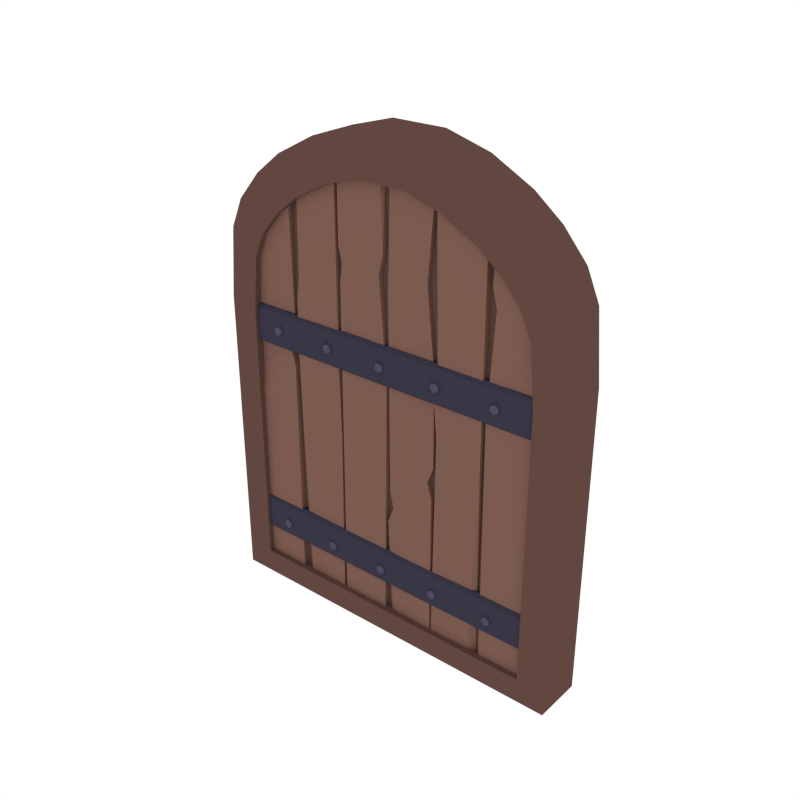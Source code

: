 # Source: Arch_Door_bottompivot.blend  (saved by Blender 2.79.0; exported with 4.5.12 LTS)
import bpy
from mathutils import Matrix  # noqa: F401  (used for matrix-valued properties, if any)

bpy.ops.wm.read_factory_settings(use_empty=True)
scene = bpy.context.scene
scene.name = 'Scene'

# ---- collections
col_collection_1 = bpy.data.collections.new('Collection 1'); scene.collection.children.link(col_collection_1)

# ---- materials (node trees are filled in below, after node groups)
mat_wood = bpy.data.materials.new('Wood')
mat_wood.alpha_threshold = 0.0
mat_wood.diffuse_color = (0.2019, 0.104, 0.07929, 1.0)
mat_wood.roughness = 0.5
mat_darkwood = bpy.data.materials.new('DarkWood')
mat_darkwood.alpha_threshold = 0.0
mat_darkwood.diffuse_color = (0.1193, 0.06328, 0.05077, 1.0)
mat_darkwood.roughness = 0.5
mat_metal = bpy.data.materials.new('Metal')
mat_metal.alpha_threshold = 0.0
mat_metal.diffuse_color = (0.07699, 0.06833, 0.1149, 1.0)
mat_metal.roughness = 0.5
mat_darkmetal = bpy.data.materials.new('DarkMetal')
mat_darkmetal.alpha_threshold = 0.0
mat_darkmetal.diffuse_color = (0.04147, 0.03704, 0.06072, 1.0)
mat_darkmetal.roughness = 0.5

# ---- material node trees

# ---- world
world_world = bpy.data.worlds.new('World'); scene.world = world_world
world_world.color = (1.0, 1.0, 1.0)
world_world.use_sun_shadow = False
world_world.sun_shadow_jitter_overblur = 0.0
world_world.cycles.sampling_method = 'NONE'
world_world.cycles.sample_map_resolution = 256

# ---- meshes
me_cube_044 = bpy.data.meshes.new('Cube.044')
me_cube_044.from_pydata([(-1.211, -0.1648, -0.0008544), (-1.211, -0.1648, 1.999), (1.211, -0.1648, -0.0008544), (1.211, -0.1648, 1.999), (-1.086, -0.1648, 2.64), (-1.17, -0.1648, 2.448), (1.17, -0.1648, 2.448), (1.086, -0.1648, 2.64), (-0.748, -0.1648, 2.965), (-0.9302, -0.1648, 2.821), (0.9302, -0.1648, 2.821), (0.748, -0.1648, 2.965), (-0.1825, -0.1648, 3.189), (-0.4773, -0.1648, 3.107), (0.4773, -0.1648, 3.107), (0.1825, -0.1648, 3.189), (-1.022, -0.1648, 0.1598), (-1.022, -0.1648, 1.914), (1.022, -0.1648, 1.914), (1.022, -0.1648, 0.1598), (-0.9871, -0.1648, 2.293), (-0.9164, -0.1648, 2.455), (0.9164, -0.1648, 2.455), (0.9871, -0.1648, 2.293), (-0.7851, -0.1648, 2.608), (-0.6313, -0.1648, 2.729), (0.6313, -0.1648, 2.729), (0.7851, -0.1648, 2.608), (-0.4029, -0.1648, 2.849), (-0.1541, -0.1648, 2.922), (0.1541, -0.1648, 2.922), (0.4029, -0.1648, 2.849), (-1.022, -0.09486, 0.1598), (-1.022, -0.09486, 1.914), (1.022, -0.09486, 1.914), (1.022, -0.09486, 0.1598), (-0.9871, -0.09486, 2.293), (-0.9164, -0.09486, 2.455), (0.9164, -0.09486, 2.455), (0.9871, -0.09486, 2.293), (-0.7851, -0.09486, 2.608), (-0.6313, -0.09486, 2.729), (0.6313, -0.09486, 2.729), (0.7851, -0.09486, 2.608), (-0.4029, -0.09486, 2.849), (-0.1541, -0.09486, 2.922), (0.1541, -0.09486, 2.922), (0.4029, -0.09486, 2.849), (-1.211, 0.1587, -0.0008544), (-1.211, 0.1587, 1.999), (1.211, 0.1587, -0.0008544), (1.211, 0.1587, 1.999), (-1.086, 0.1587, 2.64), (-1.17, 0.1587, 2.448), (1.17, 0.1587, 2.448), (1.086, 0.1587, 2.64), (-0.748, 0.1587, 2.965), (-0.9302, 0.1587, 2.821), (0.9302, 0.1587, 2.821), (0.748, 0.1587, 2.965), (-0.1825, 0.1587, 3.189), (-0.4773, 0.1587, 3.107), (0.4773, 0.1587, 3.107), (0.1825, 0.1587, 3.189), (-1.022, 0.1587, 0.1598), (-1.022, 0.1587, 1.914), (1.022, 0.1587, 1.914), (1.022, 0.1587, 0.1598), (-0.9871, 0.1587, 2.293), (-0.9164, 0.1587, 2.455), (0.9164, 0.1587, 2.455), (0.9871, 0.1587, 2.293), (-0.7851, 0.1587, 2.608), (-0.6313, 0.1587, 2.729), (0.6313, 0.1587, 2.729), (0.7851, 0.1587, 2.608), (-0.4029, 0.1587, 2.849), (-0.1541, 0.1587, 2.922), (0.1541, 0.1587, 2.922), (0.4029, 0.1587, 2.849), (-1.211, -0.003071, -0.0008544), (-1.211, -0.003071, 1.999), (1.211, -0.003071, -0.0008544), (1.211, -0.003071, 1.999), (-1.086, -0.003071, 2.64), (-1.17, -0.003071, 2.448), (1.086, -0.003071, 2.64), (1.17, -0.003071, 2.448), (-0.748, -0.003071, 2.965), (-0.9302, -0.003071, 2.821), (0.748, -0.003071, 2.965), (0.9302, -0.003071, 2.821), (-0.1825, -0.003071, 3.189), (-0.4773, -0.003071, 3.107), (0.1825, -0.003071, 3.189), (0.4773, -0.003071, 3.107), (-1.022, 0.08871, 0.1598), (-1.022, 0.08871, 1.914), (1.022, 0.08871, 1.914), (1.022, 0.08871, 0.1598), (-0.9871, 0.08871, 2.293), (-0.9164, 0.08871, 2.455), (0.9164, 0.08871, 2.455), (0.9871, 0.08871, 2.293), (-0.7851, 0.08871, 2.608), (-0.6313, 0.08871, 2.729), (0.6313, 0.08871, 2.729), (0.7851, 0.08871, 2.608), (-0.4029, 0.08871, 2.849), (-0.1541, 0.08871, 2.922), (0.1541, 0.08871, 2.922), (0.4029, 0.08871, 2.849), (-0.8371, -0.1588, 1.821), (-0.8371, 0.1648, 1.821), (-0.8109, -0.1588, 1.836), (-0.8109, 0.1648, 1.836), (-0.8109, -0.1588, 1.866), (-0.8109, 0.1648, 1.866), (-0.8371, -0.1588, 1.881), (-0.8371, 0.1648, 1.881), (-0.8633, -0.1588, 1.866), (-0.8633, 0.1648, 1.866), (-0.8633, -0.1588, 1.836), (-0.8633, 0.1648, 1.836), (-0.4335, -0.1588, 1.821), (-0.4335, 0.1648, 1.821), (-0.4073, -0.1588, 1.836), (-0.4073, 0.1648, 1.836), (-0.4073, -0.1588, 1.866), (-0.4073, 0.1648, 1.866), (-0.4335, -0.1588, 1.881), (-0.4335, 0.1648, 1.881), (-0.4597, -0.1588, 1.866), (-0.4597, 0.1648, 1.866), (-0.4597, -0.1588, 1.836), (-0.4597, 0.1648, 1.836), (-0.02985, -0.1588, 1.821), (-0.02985, 0.1648, 1.821), (-0.003636, -0.1588, 1.836), (-0.003636, 0.1648, 1.836), (-0.003636, -0.1588, 1.866), (-0.003636, 0.1648, 1.866), (-0.02985, -0.1588, 1.881), (-0.02985, 0.1648, 1.881), (-0.05606, -0.1588, 1.866), (-0.05606, 0.1648, 1.866), (-0.05606, -0.1588, 1.836), (-0.05606, 0.1648, 1.836), (0.3738, -0.1588, 1.821), (0.3738, 0.1648, 1.821), (0.4, -0.1588, 1.836), (0.4, 0.1648, 1.836), (0.4, -0.1588, 1.866), (0.4, 0.1648, 1.866), (0.3738, -0.1588, 1.881), (0.3738, 0.1648, 1.881), (0.3476, -0.1588, 1.866), (0.3476, 0.1648, 1.866), (0.3476, -0.1588, 1.836), (0.3476, 0.1648, 1.836), (0.7774, -0.1588, 1.821), (0.7774, 0.1648, 1.821), (0.8037, -0.1588, 1.836), (0.8037, 0.1648, 1.836), (0.8037, -0.1588, 1.866), (0.8037, 0.1648, 1.866), (0.7774, -0.1588, 1.881), (0.7774, 0.1648, 1.881), (0.7512, -0.1588, 1.866), (0.7512, 0.1648, 1.866), (0.7512, -0.1588, 1.836), (0.7512, 0.1648, 1.836), (-0.8371, -0.1588, 0.424), (-0.8371, 0.1648, 0.424), (-0.8109, -0.1588, 0.4391), (-0.8109, 0.1648, 0.4391), (-0.8109, -0.1588, 0.4694), (-0.8109, 0.1648, 0.4694), (-0.8371, -0.1588, 0.4845), (-0.8371, 0.1648, 0.4845), (-0.8633, -0.1588, 0.4694), (-0.8633, 0.1648, 0.4694), (-0.8633, -0.1588, 0.4391), (-0.8633, 0.1648, 0.4391), (-0.4335, -0.1588, 0.424), (-0.4335, 0.1648, 0.424), (-0.4073, -0.1588, 0.4391), (-0.4073, 0.1648, 0.4391), (-0.4073, -0.1588, 0.4694), (-0.4073, 0.1648, 0.4694), (-0.4335, -0.1588, 0.4845), (-0.4335, 0.1648, 0.4845), (-0.4597, -0.1588, 0.4694), (-0.4597, 0.1648, 0.4694), (-0.4597, -0.1588, 0.4391), (-0.4597, 0.1648, 0.4391), (-0.02985, -0.1588, 0.424), (-0.02985, 0.1648, 0.424), (-0.003636, -0.1588, 0.4391), (-0.003636, 0.1648, 0.4391), (-0.003636, -0.1588, 0.4694), (-0.003636, 0.1648, 0.4694), (-0.02985, -0.1588, 0.4845), (-0.02985, 0.1648, 0.4845), (-0.05606, -0.1588, 0.4694), (-0.05606, 0.1648, 0.4694), (-0.05606, -0.1588, 0.4391), (-0.05606, 0.1648, 0.4391), (0.3738, -0.1588, 0.424), (0.3738, 0.1648, 0.424), (0.4, -0.1588, 0.4391), (0.4, 0.1648, 0.4391), (0.4, -0.1588, 0.4694), (0.4, 0.1648, 0.4694), (0.3738, -0.1588, 0.4845), (0.3738, 0.1648, 0.4845), (0.3476, -0.1588, 0.4694), (0.3476, 0.1648, 0.4694), (0.3476, -0.1588, 0.4391), (0.3476, 0.1648, 0.4391), (0.7774, -0.1588, 0.424), (0.7774, 0.1648, 0.424), (0.8037, -0.1588, 0.4391), (0.8037, 0.1648, 0.4391), (0.8037, -0.1588, 0.4694), (0.8037, 0.1648, 0.4694), (0.7774, -0.1588, 0.4845), (0.7774, 0.1648, 0.4845), (0.7512, -0.1588, 0.4694), (0.7512, 0.1648, 0.4694), (0.7512, -0.1588, 0.4391), (0.7512, 0.1648, 0.4391), (-1.033, -0.1253, 1.731), (-1.033, -0.1456, 1.751), (-1.033, -0.1456, 1.965), (-1.033, -0.1253, 1.985), (-1.033, 0.1501, 1.751), (-1.033, 0.1298, 1.731), (-1.033, 0.1298, 1.985), (-1.033, 0.1501, 1.965), (1.041, -0.1456, 1.751), (1.041, -0.1253, 1.731), (1.041, -0.1253, 1.985), (1.041, -0.1456, 1.965), (1.041, 0.1298, 1.731), (1.041, 0.1501, 1.751), (1.041, 0.1501, 1.965), (1.041, 0.1298, 1.985), (-1.033, -0.1253, 0.3485), (-1.033, -0.1456, 0.3685), (-1.033, -0.1456, 0.5831), (-1.033, -0.1253, 0.603), (-1.033, 0.1501, 0.3685), (-1.033, 0.1298, 0.3485), (-1.033, 0.1298, 0.603), (-1.033, 0.1501, 0.5831), (1.041, -0.1456, 0.3685), (1.041, -0.1253, 0.3485), (1.041, -0.1253, 0.603), (1.041, -0.1456, 0.5831), (1.041, 0.1298, 0.3485), (1.041, 0.1501, 0.3685), (1.041, 0.1501, 0.5831), (1.041, 0.1298, 0.603), (-0.03331, -0.1256, 2.998), (-0.3422, -0.1284, 2.964), (-0.3648, -0.1284, 2.913), (-0.6625, -0.1229, 2.823), (-0.0157, -0.1284, 2.524), (-0.3422, -0.1284, 2.501), (-0.3648, -0.1284, 2.102), (-0.6833, -0.1315, 2.106), (-0.3648, -0.1284, 2.225), (-0.6661, -0.1284, 2.225), (0.0314, -0.1202, 3.0), (0.3419, -0.1284, 2.974), (0.3525, -0.1284, 2.974), (0.679, -0.1284, 2.875), (0.01542, -0.1121, 1.026), (0.3419, -0.1121, 1.305), (0.3738, -0.1284, 1.98), (0.679, -0.1284, 1.98), (-0.0157, -0.1284, 0.1012), (-0.3422, -0.1284, 0.1012), (-0.6913, -0.1284, 1.744), (-0.3648, -0.1284, 1.698), (-0.3648, -0.1284, 0.1012), (-0.6563, -0.1232, 0.08711), (-0.3648, -0.115, 1.264), (-0.6913, -0.115, 1.042), (0.0007872, -0.1215, 1.755), (-0.3422, -0.1215, 2.285), (-0.04611, -0.1284, 2.407), (-0.3189, -0.1284, 2.407), (0.3062, -0.1223, 1.203), (0.05109, -0.1223, 0.9243), (0.04762, -0.1198, 0.106), (0.3419, -0.1284, 0.1012), (0.679, -0.1284, 1.744), (0.3525, -0.1284, 1.744), (0.3525, -0.1284, 0.1012), (0.6318, -0.1234, 0.109), (0.01542, -0.1284, 0.8222), (0.3419, -0.1284, 1.101), (0.3738, -0.1284, 1.509), (0.679, -0.1284, 1.509), (-1.062, -0.1284, 2.488), (-0.7282, -0.1284, 2.747), (-1.055, -0.1121, 1.568), (-0.7282, -0.1121, 1.847), (-0.7638, -0.1223, 1.744), (-1.019, -0.1223, 1.466), (-1.055, -0.1284, 0.1012), (-0.7282, -0.1284, 0.1012), (-1.055, -0.1284, 1.364), (-0.7282, -0.1284, 1.642), (-0.0157, -0.06563, 2.997), (-0.3422, -0.06563, 2.964), (-0.0157, -0.097, 2.997), (-0.3422, -0.097, 2.964), (-0.3648, -0.06563, 2.913), (-0.6913, -0.06563, 2.821), (-0.3648, -0.097, 2.913), (-0.6913, -0.097, 2.821), (-0.0157, -0.06563, 2.524), (-0.3422, -0.06563, 2.501), (-0.0157, -0.097, 2.524), (-0.3422, -0.097, 2.501), (-0.3648, -0.06563, 2.102), (-0.6833, -0.06253, 2.106), (-0.3648, -0.097, 2.102), (-0.6833, -0.097, 2.106), (-0.3648, -0.06563, 2.225), (-0.6661, -0.06563, 2.225), (-0.3648, -0.097, 2.225), (-0.6661, -0.097, 2.225), (0.01542, -0.06563, 2.997), (0.3419, -0.06563, 2.974), (0.01542, -0.097, 2.997), (0.3419, -0.097, 2.974), (0.3525, -0.06563, 2.974), (0.679, -0.06563, 2.875), (0.3525, -0.097, 2.974), (0.679, -0.097, 2.875), (0.01542, -0.08189, 1.026), (0.3419, -0.08189, 1.305), (0.01542, -0.097, 1.026), (0.3419, -0.097, 1.305), (0.3738, -0.06563, 1.98), (0.679, -0.06563, 1.98), (0.3738, -0.097, 1.98), (0.679, -0.097, 1.98), (-0.0157, -0.06563, 0.1012), (-0.317, -0.07763, 0.09268), (-0.0157, -0.097, 0.1012), (-0.3422, -0.097, 0.1012), (-0.6913, -0.06563, 1.744), (-0.3648, -0.06563, 1.698), (-0.3648, -0.06563, 0.1012), (-0.6913, -0.06563, 0.1012), (-0.6913, -0.097, 1.744), (-0.3648, -0.097, 1.698), (-0.3648, -0.097, 0.1012), (-0.6844, -0.09357, 0.09817), (-0.3648, -0.07904, 1.264), (-0.6913, -0.07904, 1.042), (-0.3648, -0.097, 1.264), (-0.6913, -0.097, 1.042), (0.0007872, -0.07255, 1.755), (-0.3422, -0.07255, 2.285), (0.0007872, -0.097, 1.755), (-0.3422, -0.097, 2.285), (-0.04611, -0.06563, 2.407), (-0.3189, -0.06563, 2.407), (-0.04611, -0.097, 2.407), (-0.3189, -0.097, 2.407), (0.3062, -0.07173, 1.203), (0.05109, -0.07173, 0.9243), (0.01542, -0.06563, 0.1012), (0.3419, -0.06563, 0.1012), (0.3062, -0.097, 1.203), (0.05109, -0.097, 0.9243), (0.01542, -0.097, 0.1012), (0.3419, -0.097, 0.1012), (0.679, -0.06563, 1.744), (0.3525, -0.06563, 1.744), (0.3525, -0.06563, 0.1012), (0.679, -0.06563, 0.1012), (0.679, -0.097, 1.744), (0.3525, -0.097, 1.744), (0.3525, -0.097, 0.1012), (0.679, -0.097, 0.1012), (0.01542, -0.06563, 0.8222), (0.3419, -0.06563, 1.101), (0.01542, -0.097, 0.8222), (0.3419, -0.097, 1.101), (0.3738, -0.06563, 1.509), (0.679, -0.06563, 1.509), (0.3738, -0.097, 1.509), (0.679, -0.097, 1.509), (-1.062, -0.06563, 2.488), (-0.7473, -0.07793, 2.743), (-1.062, -0.097, 2.488), (-0.7282, -0.097, 2.747), (-1.055, -0.08189, 1.568), (-0.7282, -0.08189, 1.847), (-1.055, -0.097, 1.568), (-0.7282, -0.097, 1.847), (-0.7638, -0.07173, 1.744), (-1.019, -0.07173, 1.466), (-1.055, -0.06563, 0.1012), (-0.7282, -0.06563, 0.1012), (-0.7638, -0.097, 1.744), (-1.019, -0.097, 1.466), (-1.055, -0.097, 0.1012), (-0.7282, -0.097, 0.1012), (-1.055, -0.06563, 1.364), (-0.7282, -0.06563, 1.642), (-1.055, -0.097, 1.364), (-0.7282, -0.097, 1.642), (0.01542, -0.1209, 2.296), (0.2896, -0.1209, 2.425), (0.01542, -0.097, 2.296), (0.2896, -0.097, 2.425), (0.01542, -0.07315, 2.296), (0.2896, -0.07315, 2.425), (0.01542, -0.1167, 1.698), (0.3419, -0.1167, 1.897), (0.01542, -0.097, 1.698), (0.3419, -0.097, 1.897), (0.01542, -0.07727, 1.698), (0.3419, -0.07727, 1.897), (0.7356, -0.1256, 2.791), (1.044, -0.1284, 2.584), (0.718, -0.1284, 2.524), (1.044, -0.1284, 2.501), (0.718, -0.1284, 0.1012), (1.044, -0.1284, 0.1012), (0.7015, -0.1215, 1.755), (1.044, -0.1215, 2.285), (0.7484, -0.1284, 2.407), (1.021, -0.1284, 2.407), (0.718, -0.06563, 2.791), (1.044, -0.06563, 2.584), (0.718, -0.097, 2.791), (1.044, -0.097, 2.584), (0.718, -0.06563, 2.524), (1.044, -0.06563, 2.501), (0.718, -0.097, 2.524), (1.044, -0.097, 2.501), (0.718, -0.06563, 0.1012), (1.019, -0.07763, 0.09268), (0.718, -0.097, 0.1012), (1.044, -0.097, 0.1012), (0.7015, -0.07255, 1.755), (1.044, -0.07255, 2.285), (0.7015, -0.097, 1.755), (1.044, -0.097, 2.285), (0.7484, -0.06563, 2.407), (1.021, -0.06563, 2.407), (0.7484, -0.097, 2.407), (1.021, -0.097, 2.407), (-0.03331, 0.05266, 2.998), (-0.3422, 0.04993, 2.964), (-0.3648, 0.04993, 2.913), (-0.6625, 0.0554, 2.823), (-0.0157, 0.04993, 2.524), (-0.3422, 0.04993, 2.501), (-0.3648, 0.04993, 2.102), (-0.6833, 0.04683, 2.106), (-0.3648, 0.04993, 2.225), (-0.6661, 0.04993, 2.225), (0.0314, 0.05813, 3.0), (0.3419, 0.04993, 2.974), (0.3525, 0.04993, 2.974), (0.679, 0.04993, 2.875), (0.01542, 0.06619, 1.026), (0.3419, 0.06619, 1.305), (0.3738, 0.04993, 1.98), (0.679, 0.04993, 1.98), (-0.0157, 0.04993, 0.1012), (-0.3422, 0.04993, 0.1012), (-0.6913, 0.04993, 1.744), (-0.3648, 0.04993, 1.698), (-0.3648, 0.04993, 0.1012), (-0.6563, 0.05507, 0.08711), (-0.3648, 0.06334, 1.264), (-0.6913, 0.06334, 1.042), (0.0007872, 0.05685, 1.755), (-0.3422, 0.05685, 2.285), (-0.04611, 0.04993, 2.407), (-0.3189, 0.04993, 2.407), (0.3062, 0.05603, 1.203), (0.05109, 0.05603, 0.9243), (0.04762, 0.05854, 0.106), (0.3419, 0.04993, 0.1012), (0.679, 0.04993, 1.744), (0.3525, 0.04993, 1.744), (0.3525, 0.04993, 0.1012), (0.6318, 0.05495, 0.109), (0.01542, 0.04993, 0.8222), (0.3419, 0.04993, 1.101), (0.3738, 0.04993, 1.509), (0.679, 0.04993, 1.509), (-1.062, 0.04993, 2.488), (-0.7282, 0.04993, 2.747), (-1.055, 0.06619, 1.568), (-0.7282, 0.06619, 1.847), (-0.7638, 0.05603, 1.744), (-1.019, 0.05603, 1.466), (-1.055, 0.04993, 0.1012), (-0.7282, 0.04993, 0.1012), (-1.055, 0.04993, 1.364), (-0.7282, 0.04993, 1.642), (-0.0157, 0.1127, 2.997), (-0.3422, 0.1127, 2.964), (-0.0157, 0.08131, 2.997), (-0.3422, 0.08131, 2.964), (-0.3648, 0.1127, 2.913), (-0.6913, 0.1127, 2.821), (-0.3648, 0.08131, 2.913), (-0.6913, 0.08131, 2.821), (-0.0157, 0.1127, 2.524), (-0.3422, 0.1127, 2.501), (-0.0157, 0.08131, 2.524), (-0.3422, 0.08131, 2.501), (-0.3648, 0.1127, 2.102), (-0.6833, 0.1158, 2.106), (-0.3648, 0.08131, 2.102), (-0.6833, 0.08131, 2.106), (-0.3648, 0.1127, 2.225), (-0.6661, 0.1127, 2.225), (-0.3648, 0.08131, 2.225), (-0.6661, 0.08131, 2.225), (0.01542, 0.1127, 2.997), (0.3419, 0.1127, 2.974), (0.01542, 0.08131, 2.997), (0.3419, 0.08131, 2.974), (0.3525, 0.1127, 2.974), (0.679, 0.1127, 2.875), (0.3525, 0.08131, 2.974), (0.679, 0.08131, 2.875), (0.01542, 0.09642, 1.026), (0.3419, 0.09642, 1.305), (0.01542, 0.08131, 1.026), (0.3419, 0.08131, 1.305), (0.3738, 0.1127, 1.98), (0.679, 0.1127, 1.98), (0.3738, 0.08131, 1.98), (0.679, 0.08131, 1.98), (-0.0157, 0.1127, 0.1012), (-0.317, 0.1007, 0.09268), (-0.0157, 0.08131, 0.1012), (-0.3422, 0.08131, 0.1012), (-0.6913, 0.1127, 1.744), (-0.3648, 0.1127, 1.698), (-0.3648, 0.1127, 0.1012), (-0.6913, 0.1127, 0.1012), (-0.6913, 0.08131, 1.744), (-0.3648, 0.08131, 1.698), (-0.3648, 0.08131, 0.1012), (-0.6844, 0.08474, 0.09817), (-0.3648, 0.09927, 1.264), (-0.6913, 0.09927, 1.042), (-0.3648, 0.08131, 1.264), (-0.6913, 0.08131, 1.042), (0.0007872, 0.1058, 1.755), (-0.3422, 0.1058, 2.285), (0.0007872, 0.08131, 1.755), (-0.3422, 0.08131, 2.285), (-0.04611, 0.1127, 2.407), (-0.3189, 0.1127, 2.407), (-0.04611, 0.08131, 2.407), (-0.3189, 0.08131, 2.407), (0.3062, 0.1066, 1.203), (0.05109, 0.1066, 0.9243), (0.01542, 0.1127, 0.1012), (0.3419, 0.1127, 0.1012), (0.3062, 0.08131, 1.203), (0.05109, 0.08131, 0.9243), (0.01542, 0.08131, 0.1012), (0.3419, 0.08131, 0.1012), (0.679, 0.1127, 1.744), (0.3525, 0.1127, 1.744), (0.3525, 0.1127, 0.1012), (0.679, 0.1127, 0.1012), (0.679, 0.08131, 1.744), (0.3525, 0.08131, 1.744), (0.3525, 0.08131, 0.1012), (0.679, 0.08131, 0.1012), (0.01542, 0.1127, 0.8222), (0.3419, 0.1127, 1.101), (0.01542, 0.08131, 0.8222), (0.3419, 0.08131, 1.101), (0.3738, 0.1127, 1.509), (0.679, 0.1127, 1.509), (0.3738, 0.08131, 1.509), (0.679, 0.08131, 1.509), (-1.062, 0.1127, 2.488), (-0.7473, 0.1004, 2.743), (-1.062, 0.08131, 2.488), (-0.7282, 0.08131, 2.747), (-1.055, 0.09642, 1.568), (-0.7282, 0.09642, 1.847), (-1.055, 0.08131, 1.568), (-0.7282, 0.08131, 1.847), (-0.7638, 0.1066, 1.744), (-1.019, 0.1066, 1.466), (-1.055, 0.1127, 0.1012), (-0.7282, 0.1127, 0.1012), (-0.7638, 0.08131, 1.744), (-1.019, 0.08131, 1.466), (-1.055, 0.08131, 0.1012), (-0.7282, 0.08131, 0.1012), (-1.055, 0.1127, 1.364), (-0.7282, 0.1127, 1.642), (-1.055, 0.08131, 1.364), (-0.7282, 0.08131, 1.642), (0.01542, 0.05745, 2.296), (0.2896, 0.05745, 2.425), (0.01542, 0.08131, 2.296), (0.2896, 0.08131, 2.425), (0.01542, 0.1052, 2.296), (0.2896, 0.1052, 2.425), (0.01542, 0.06157, 1.698), (0.3419, 0.06157, 1.897), (0.01542, 0.08131, 1.698), (0.3419, 0.08131, 1.897), (0.01542, 0.101, 1.698), (0.3419, 0.101, 1.897), (0.7356, 0.05266, 2.791), (1.044, 0.04993, 2.584), (0.718, 0.04993, 2.524), (1.044, 0.04993, 2.501), (0.718, 0.04993, 0.1012), (1.044, 0.04993, 0.1012), (0.7015, 0.05685, 1.755), (1.044, 0.05685, 2.285), (0.7484, 0.04993, 2.407), (1.021, 0.04993, 2.407), (0.718, 0.1127, 2.791), (1.044, 0.1127, 2.584), (0.718, 0.08131, 2.791), (1.044, 0.08131, 2.584), (0.718, 0.1127, 2.524), (1.044, 0.1127, 2.501), (0.718, 0.08131, 2.524), (1.044, 0.08131, 2.501), (0.718, 0.1127, 0.1012), (1.019, 0.1007, 0.09268), (0.718, 0.08131, 0.1012), (1.044, 0.08131, 0.1012), (0.7015, 0.1058, 1.755), (1.044, 0.1058, 2.285), (0.7015, 0.08131, 1.755), (1.044, 0.08131, 2.285), (0.7484, 0.1127, 2.407), (1.021, 0.1127, 2.407), (0.7484, 0.08131, 2.407), (1.021, 0.08131, 2.407)], [], [(82, 83, 3, 2), (14, 15, 30, 31), (80, 82, 2, 0), (88, 8, 13, 93), (84, 4, 9, 89), (94, 92, 12, 15), (10, 11, 26, 27), (86, 7, 6, 87), (90, 11, 10, 91), (94, 15, 14, 95), (81, 1, 5, 85), (25, 24, 40, 41), (18, 23, 39, 34), (4, 5, 20, 21), (12, 13, 28, 29), (5, 1, 17, 20), (6, 7, 22, 23), (13, 8, 25, 28), (1, 0, 16, 17), (9, 4, 21, 24), (8, 9, 24, 25), (11, 14, 31, 26), (2, 3, 18, 19), (7, 10, 27, 22), (15, 12, 29, 30), (0, 2, 19, 16), (3, 6, 23, 18), (12, 92, 93, 13), (8, 88, 89, 9), (4, 84, 85, 5), (11, 90, 95, 14), (3, 83, 87, 6), (7, 86, 91, 10), (0, 1, 81, 80), (35, 34, 33, 32), (41, 40, 37, 36, 33, 34, 39, 38, 43, 42, 47, 46, 45, 44), (28, 25, 41, 44), (27, 26, 42, 43), (17, 16, 32, 33), (26, 31, 47, 42), (29, 28, 44, 45), (19, 18, 34, 35), (30, 29, 45, 46), (31, 30, 46, 47), (16, 19, 35, 32), (20, 17, 33, 36), (24, 21, 37, 40), (21, 20, 36, 37), (22, 27, 43, 38), (23, 22, 38, 39), (82, 50, 51, 83), (62, 79, 78, 63), (80, 48, 50, 82), (88, 93, 61, 56), (84, 89, 57, 52), (94, 63, 60, 92), (58, 75, 74, 59), (86, 87, 54, 55), (90, 91, 58, 59), (94, 95, 62, 63), (81, 85, 53, 49), (73, 105, 104, 72), (66, 98, 103, 71), (52, 69, 68, 53), (60, 77, 76, 61), (53, 68, 65, 49), (54, 71, 70, 55), (61, 76, 73, 56), (49, 65, 64, 48), (57, 72, 69, 52), (56, 73, 72, 57), (59, 74, 79, 62), (50, 67, 66, 51), (55, 70, 75, 58), (63, 78, 77, 60), (48, 64, 67, 50), (51, 66, 71, 54), (60, 61, 93, 92), (56, 57, 89, 88), (52, 53, 85, 84), (59, 62, 95, 90), (51, 54, 87, 83), (55, 58, 91, 86), (48, 80, 81, 49), (99, 96, 97, 98), (105, 108, 109, 110, 111, 106, 107, 102, 103, 98, 97, 100, 101, 104), (76, 108, 105, 73), (75, 107, 106, 74), (65, 97, 96, 64), (74, 106, 111, 79), (77, 109, 108, 76), (67, 99, 98, 66), (78, 110, 109, 77), (79, 111, 110, 78), (64, 96, 99, 67), (68, 100, 97, 65), (72, 104, 101, 69), (69, 101, 100, 68), (70, 102, 107, 75), (71, 103, 102, 70), (112, 113, 115, 114), (114, 115, 117, 116), (116, 117, 119, 118), (118, 119, 121, 120), (115, 113, 123, 121, 119, 117), (120, 121, 123, 122), (122, 123, 113, 112), (112, 114, 116, 118, 120, 122), (124, 125, 127, 126), (126, 127, 129, 128), (128, 129, 131, 130), (130, 131, 133, 132), (127, 125, 135, 133, 131, 129), (132, 133, 135, 134), (134, 135, 125, 124), (124, 126, 128, 130, 132, 134), (136, 137, 139, 138), (138, 139, 141, 140), (140, 141, 143, 142), (142, 143, 145, 144), (139, 137, 147, 145, 143, 141), (144, 145, 147, 146), (146, 147, 137, 136), (136, 138, 140, 142, 144, 146), (148, 149, 151, 150), (150, 151, 153, 152), (152, 153, 155, 154), (154, 155, 157, 156), (151, 149, 159, 157, 155, 153), (156, 157, 159, 158), (158, 159, 149, 148), (148, 150, 152, 154, 156, 158), (160, 161, 163, 162), (162, 163, 165, 164), (164, 165, 167, 166), (166, 167, 169, 168), (163, 161, 171, 169, 167, 165), (168, 169, 171, 170), (170, 171, 161, 160), (160, 162, 164, 166, 168, 170), (172, 173, 175, 174), (174, 175, 177, 176), (176, 177, 179, 178), (178, 179, 181, 180), (175, 173, 183, 181, 179, 177), (180, 181, 183, 182), (182, 183, 173, 172), (172, 174, 176, 178, 180, 182), (184, 185, 187, 186), (186, 187, 189, 188), (188, 189, 191, 190), (190, 191, 193, 192), (187, 185, 195, 193, 191, 189), (192, 193, 195, 194), (194, 195, 185, 184), (184, 186, 188, 190, 192, 194), (196, 197, 199, 198), (198, 199, 201, 200), (200, 201, 203, 202), (202, 203, 205, 204), (199, 197, 207, 205, 203, 201), (204, 205, 207, 206), (206, 207, 197, 196), (196, 198, 200, 202, 204, 206), (208, 209, 211, 210), (210, 211, 213, 212), (212, 213, 215, 214), (214, 215, 217, 216), (211, 209, 219, 217, 215, 213), (216, 217, 219, 218), (218, 219, 209, 208), (208, 210, 212, 214, 216, 218), (220, 221, 223, 222), (222, 223, 225, 224), (224, 225, 227, 226), (226, 227, 229, 228), (223, 221, 231, 229, 227, 225), (228, 229, 231, 230), (230, 231, 221, 220), (220, 222, 224, 226, 228, 230), (240, 243, 234, 233), (244, 245, 246, 247, 242, 243, 240, 241), (247, 238, 235, 242), (232, 233, 234, 235, 238, 239, 236, 237), (236, 239, 246, 245), (244, 237, 236, 245), (238, 247, 246, 239), (232, 241, 240, 233), (242, 235, 234, 243), (237, 244, 241, 232), (256, 259, 250, 249), (260, 261, 262, 263, 258, 259, 256, 257), (263, 254, 251, 258), (248, 249, 250, 251, 254, 255, 252, 253), (252, 255, 262, 261), (260, 253, 252, 261), (254, 263, 262, 255), (248, 257, 256, 249), (258, 251, 250, 259), (253, 260, 257, 248), (318, 264, 268, 326), (270, 271, 284, 285), (272, 334, 322, 266), (268, 292, 374, 326), (271, 331, 360, 284), (272, 273, 271, 270), (273, 335, 331, 271), (267, 323, 335, 273), (266, 267, 273, 272), (270, 330, 334, 272), (265, 269, 293, 292, 268, 264), (278, 295, 294, 279), (279, 294, 380, 347), (426, 428, 346, 278), (280, 299, 298, 281), (281, 298, 388, 351), (295, 278, 346, 381), (427, 279, 347, 429), (299, 280, 350, 389), (277, 281, 351, 343), (276, 280, 281, 277), (280, 276, 342, 350), (426, 278, 279, 427), (290, 282, 354, 370), (285, 284, 289, 288), (288, 286, 362, 366), (319, 327, 269, 265), (284, 360, 367, 289), (285, 288, 366, 361), (287, 289, 367, 363), (286, 288, 289, 287), (282, 290, 291, 283), (283, 291, 371, 355), (292, 290, 370, 374), (269, 327, 375, 293), (290, 292, 293, 291), (291, 293, 375, 371), (302, 303, 294, 295), (303, 395, 380, 294), (382, 296, 302, 394), (304, 305, 298, 299), (305, 399, 388, 298), (295, 381, 394, 302), (383, 395, 303, 297), (299, 389, 398, 304), (391, 399, 305, 301), (301, 305, 304, 300), (398, 390, 300, 304), (297, 303, 302, 296), (361, 330, 270, 285), (308, 311, 310, 309), (309, 310, 412, 407), (306, 402, 406, 308), (311, 308, 406, 413), (307, 309, 407, 403), (306, 308, 309, 307), (314, 315, 310, 311), (315, 419, 412, 310), (414, 312, 314, 418), (311, 413, 418, 314), (415, 419, 315, 313), (313, 315, 314, 312), (318, 326, 324, 316), (328, 357, 356, 329), (332, 320, 322, 334), (324, 326, 374, 372), (329, 356, 360, 331), (332, 328, 329, 333), (333, 329, 331, 335), (321, 333, 335, 323), (320, 332, 333, 321), (328, 332, 334, 330), (317, 316, 324, 372, 373, 325), (344, 345, 376, 377), (345, 347, 380, 376), (430, 344, 346, 428), (348, 349, 384, 385), (349, 351, 388, 384), (377, 381, 346, 344), (431, 429, 347, 345), (385, 389, 350, 348), (341, 343, 351, 349), (340, 341, 349, 348), (348, 350, 342, 340), (430, 431, 345, 344), (368, 370, 354, 352), (357, 364, 365, 356), (364, 366, 362, 358), (319, 317, 325, 327), (356, 365, 367, 360), (357, 361, 366, 364), (359, 363, 367, 365), (358, 359, 365, 364), (352, 353, 369, 368), (353, 355, 371, 369), (372, 374, 370, 368), (325, 373, 375, 327), (368, 369, 373, 372), (369, 371, 375, 373), (392, 377, 376, 393), (393, 376, 380, 395), (382, 394, 392, 378), (396, 385, 384, 397), (397, 384, 388, 399), (377, 392, 394, 381), (383, 379, 393, 395), (385, 396, 398, 389), (391, 387, 397, 399), (387, 386, 396, 397), (398, 396, 386, 390), (379, 378, 392, 393), (361, 357, 328, 330), (404, 405, 408, 409), (405, 407, 412, 408), (400, 404, 406, 402), (409, 413, 406, 404), (401, 403, 407, 405), (400, 401, 405, 404), (416, 409, 408, 417), (417, 408, 412, 419), (414, 418, 416, 410), (409, 416, 418, 413), (415, 411, 417, 419), (411, 410, 416, 417), (277, 343, 341, 340, 342, 276), (275, 339, 337, 336, 338, 274), (265, 264, 318, 316, 317, 319), (267, 266, 322, 320, 321, 323), (307, 403, 401, 400, 402, 306), (301, 300, 390, 386, 387, 391), (297, 296, 382, 378, 379, 383), (283, 355, 353, 352, 354, 282), (287, 363, 359, 358, 362, 286), (313, 312, 414, 410, 411, 415), (336, 337, 425, 424), (337, 339, 423, 425), (336, 424, 422, 338), (274, 420, 421, 275), (275, 421, 423, 339), (274, 338, 422, 420), (424, 425, 431, 430), (425, 423, 429, 431), (424, 430, 428, 422), (420, 426, 427, 421), (421, 427, 429, 423), (420, 422, 428, 426), (444, 448, 434, 432), (434, 448, 460, 440), (433, 432, 434, 440, 441, 435), (438, 456, 452, 436), (445, 433, 435, 449), (436, 437, 439, 438), (437, 453, 457, 439), (440, 460, 456, 438), (435, 441, 461, 449), (438, 439, 441, 440), (439, 457, 461, 441), (444, 442, 446, 448), (446, 458, 460, 448), (443, 447, 459, 458, 446, 442), (454, 450, 452, 456), (445, 449, 447, 443), (450, 454, 455, 451), (451, 455, 457, 453), (458, 454, 456, 460), (447, 449, 461, 459), (454, 458, 459, 455), (455, 459, 461, 457), (433, 445, 443, 442, 444, 432), (437, 436, 452, 450, 451, 453), (516, 462, 466, 524), (468, 469, 482, 483), (470, 532, 520, 464), (466, 490, 572, 524), (469, 529, 558, 482), (470, 471, 469, 468), (471, 533, 529, 469), (465, 521, 533, 471), (464, 465, 471, 470), (468, 528, 532, 470), (463, 467, 491, 490, 466, 462), (476, 493, 492, 477), (477, 492, 578, 545), (624, 626, 544, 476), (478, 497, 496, 479), (479, 496, 586, 549), (493, 476, 544, 579), (625, 477, 545, 627), (497, 478, 548, 587), (475, 479, 549, 541), (474, 478, 479, 475), (478, 474, 540, 548), (624, 476, 477, 625), (488, 480, 552, 568), (483, 482, 487, 486), (486, 484, 560, 564), (517, 525, 467, 463), (482, 558, 565, 487), (483, 486, 564, 559), (485, 487, 565, 561), (484, 486, 487, 485), (480, 488, 489, 481), (481, 489, 569, 553), (490, 488, 568, 572), (467, 525, 573, 491), (488, 490, 491, 489), (489, 491, 573, 569), (500, 501, 492, 493), (501, 593, 578, 492), (580, 494, 500, 592), (502, 503, 496, 497), (503, 597, 586, 496), (493, 579, 592, 500), (581, 593, 501, 495), (497, 587, 596, 502), (589, 597, 503, 499), (499, 503, 502, 498), (596, 588, 498, 502), (495, 501, 500, 494), (559, 528, 468, 483), (506, 509, 508, 507), (507, 508, 610, 605), (504, 600, 604, 506), (509, 506, 604, 611), (505, 507, 605, 601), (504, 506, 507, 505), (512, 513, 508, 509), (513, 617, 610, 508), (612, 510, 512, 616), (509, 611, 616, 512), (613, 617, 513, 511), (511, 513, 512, 510), (516, 524, 522, 514), (526, 555, 554, 527), (530, 518, 520, 532), (522, 524, 572, 570), (527, 554, 558, 529), (530, 526, 527, 531), (531, 527, 529, 533), (519, 531, 533, 521), (518, 530, 531, 519), (526, 530, 532, 528), (515, 514, 522, 570, 571, 523), (542, 543, 574, 575), (543, 545, 578, 574), (628, 542, 544, 626), (546, 547, 582, 583), (547, 549, 586, 582), (575, 579, 544, 542), (629, 627, 545, 543), (583, 587, 548, 546), (539, 541, 549, 547), (538, 539, 547, 546), (546, 548, 540, 538), (628, 629, 543, 542), (566, 568, 552, 550), (555, 562, 563, 554), (562, 564, 560, 556), (517, 515, 523, 525), (554, 563, 565, 558), (555, 559, 564, 562), (557, 561, 565, 563), (556, 557, 563, 562), (550, 551, 567, 566), (551, 553, 569, 567), (570, 572, 568, 566), (523, 571, 573, 525), (566, 567, 571, 570), (567, 569, 573, 571), (590, 575, 574, 591), (591, 574, 578, 593), (580, 592, 590, 576), (594, 583, 582, 595), (595, 582, 586, 597), (575, 590, 592, 579), (581, 577, 591, 593), (583, 594, 596, 587), (589, 585, 595, 597), (585, 584, 594, 595), (596, 594, 584, 588), (577, 576, 590, 591), (559, 555, 526, 528), (602, 603, 606, 607), (603, 605, 610, 606), (598, 602, 604, 600), (607, 611, 604, 602), (599, 601, 605, 603), (598, 599, 603, 602), (614, 607, 606, 615), (615, 606, 610, 617), (612, 616, 614, 608), (607, 614, 616, 611), (613, 609, 615, 617), (609, 608, 614, 615), (475, 541, 539, 538, 540, 474), (473, 537, 535, 534, 536, 472), (463, 462, 516, 514, 515, 517), (465, 464, 520, 518, 519, 521), (505, 601, 599, 598, 600, 504), (499, 498, 588, 584, 585, 589), (495, 494, 580, 576, 577, 581), (481, 553, 551, 550, 552, 480), (485, 561, 557, 556, 560, 484), (511, 510, 612, 608, 609, 613), (534, 535, 623, 622), (535, 537, 621, 623), (534, 622, 620, 536), (472, 618, 619, 473), (473, 619, 621, 537), (472, 536, 620, 618), (622, 623, 629, 628), (623, 621, 627, 629), (622, 628, 626, 620), (618, 624, 625, 619), (619, 625, 627, 621), (618, 620, 626, 624), (642, 646, 632, 630), (632, 646, 658, 638), (631, 630, 632, 638, 639, 633), (636, 654, 650, 634), (643, 631, 633, 647), (634, 635, 637, 636), (635, 651, 655, 637), (638, 658, 654, 636), (633, 639, 659, 647), (636, 637, 639, 638), (637, 655, 659, 639), (642, 640, 644, 646), (644, 656, 658, 646), (641, 645, 657, 656, 644, 640), (652, 648, 650, 654), (643, 647, 645, 641), (648, 652, 653, 649), (649, 653, 655, 651), (656, 652, 654, 658), (645, 647, 659, 657), (652, 656, 657, 653), (653, 657, 659, 655), (631, 643, 641, 640, 642, 630), (635, 634, 650, 648, 649, 651)])
me_cube_044.polygons.foreach_set('material_index', [1, 1, 1, 1, 1, 1, 1, 1, 1, 1, 1, 1, 1, 1, 1, 1, 1, 1, 1, 1, 1, 1, 1, 1, 1, 1, 1, 1, 1, 1, 1, 1, 1, 1, 1, 1, 1, 1, 1, 1, 1, 1, 1, 1, 1, 1, 1, 1, 1, 1, 1, 1, 1, 1, 1, 1, 1, 1, 1, 1, 1, 1, 1, 1, 1, 1, 1, 1, 1, 1, 1, 1, 1, 1, 1, 1, 1, 1, 1, 1, 1, 1, 1, 1, 1, 1, 1, 1, 1, 1, 1, 1, 1, 1, 1, 1, 1, 1, 1, 1, 2, 2, 2, 2, 2, 2, 2, 2, 2, 2, 2, 2, 2, 2, 2, 2, 2, 2, 2, 2, 2, 2, 2, 2, 2, 2, 2, 2, 2, 2, 2, 2, 2, 2, 2, 2, 2, 2, 2, 2, 2, 2, 2, 2, 2, 2, 2, 2, 2, 2, 2, 2, 2, 2, 2, 2, 2, 2, 2, 2, 2, 2, 2, 2, 2, 2, 2, 2, 2, 2, 2, 2, 2, 2, 2, 2, 2, 2, 2, 2, 3, 3, 3, 3, 3, 3, 3, 3, 3, 3, 3, 3, 3, 3, 3, 3, 3, 3, 3, 3, 0, 0, 0, 0, 0, 0, 0, 0, 0, 0, 0, 0, 0, 0, 0, 0, 0, 0, 0, 0, 0, 0, 0, 0, 0, 0, 0, 0, 0, 0, 0, 0, 0, 0, 0, 0, 0, 0, 0, 0, 0, 0, 0, 0, 0, 0, 0, 0, 0, 0, 0, 0, 0, 0, 0, 0, 0, 0, 0, 0, 0, 0, 0, 0, 0, 0, 0, 0, 0, 0, 0, 0, 0, 0, 0, 0, 0, 0, 0, 0, 0, 0, 0, 0, 0, 0, 0, 0, 0, 0, 0, 0, 0, 0, 0, 0, 0, 0, 0, 0, 0, 0, 0, 0, 0, 0, 0, 0, 0, 0, 0, 0, 0, 0, 0, 0, 0, 0, 0, 0, 0, 0, 0, 0, 0, 0, 0, 0, 0, 0, 0, 0, 0, 0, 0, 0, 0, 0, 0, 0, 0, 0, 0, 0, 0, 0, 0, 0, 0, 0, 0, 0, 0, 0, 0, 0, 0, 0, 0, 0, 0, 0, 0, 0, 0, 0, 0, 0, 0, 0, 0, 0, 0, 0, 0, 0, 0, 0, 0, 0, 0, 0, 0, 0, 0, 0, 0, 0, 0, 0, 0, 0, 0, 0, 0, 0, 0, 0, 0, 0, 0, 0, 0, 0, 0, 0, 0, 0, 0, 0, 0, 0, 0, 0, 0, 0, 0, 0, 0, 0, 0, 0, 0, 0, 0, 0, 0, 0, 0, 0, 0, 0, 0, 0, 0, 0, 0, 0, 0, 0, 0, 0, 0, 0, 0, 0, 0, 0, 0, 0, 0, 0, 0, 0, 0, 0, 0, 0, 0, 0, 0, 0, 0, 0, 0, 0, 0, 0, 0, 0, 0, 0, 0, 0, 0, 0, 0, 0, 0, 0, 0, 0, 0, 0, 0, 0, 0, 0, 0, 0, 0, 0, 0, 0, 0, 0, 0, 0, 0, 0, 0, 0, 0, 0, 0, 0, 0, 0, 0, 0, 0, 0, 0, 0, 0, 0, 0, 0, 0, 0, 0, 0, 0, 0, 0, 0, 0, 0, 0, 0, 0, 0, 0, 0, 0, 0, 0, 0, 0, 0])
me_cube_044.materials.append(mat_wood)
me_cube_044.materials.append(mat_darkwood)
me_cube_044.materials.append(mat_metal)
me_cube_044.materials.append(mat_darkmetal)
me_cube_044.use_remesh_preserve_volume = False
me_cube_044.use_remesh_preserve_attributes = False
me_cube_044.use_mirror_vertex_groups = False
me_cube_044.update()

# ---- objects
ob_arch_door_bottompivot = bpy.data.objects.new('Arch_Door_bottompivot', me_cube_044)

# ---- transforms, parenting, visibility, modifiers, constraints
ob_arch_door_bottompivot.location = (0.0, 0.0, 0.0)
ob_arch_door_bottompivot.lineart.crease_threshold = 0.0

# ---- collection membership
col_collection_1.objects.link(ob_arch_door_bottompivot)

# ---- scene / render settings (as saved in the file)
scene.frame_start = 1; scene.frame_end = 250; scene.frame_set(0)
scene.render.engine = 'CYCLES'
scene.render.resolution_x = 1000
scene.render.resolution_y = 1000
scene.render.dither_intensity = 0.0
scene.cycles.samples = 200
scene.cycles.sampling_pattern = 'TABULATED_SOBOL'
scene.cycles.light_sampling_threshold = 0.0
scene.cycles.use_adaptive_sampling = False
scene.cycles.use_light_tree = False
scene.cycles.caustics_reflective = False
scene.cycles.caustics_refractive = False
scene.cycles.blur_glossy = 0.0
scene.cycles.max_bounces = 2
scene.cycles.pixel_filter_type = 'GAUSSIAN'
scene.cycles.sample_clamp_indirect = 0.0
scene.view_settings.view_transform = 'Standard'
bpy.context.view_layer.update()

# ---- added for rendering (the .blend has no active camera): camera
cam_auto = bpy.data.cameras.new('AutoCamera')
cam_auto.lens = 50.0
cam_auto.sensor_width = 36.0
cam_auto.clip_end = 1000.0
ob_auto_camera = bpy.data.objects.new('AutoCamera', cam_auto)
scene.collection.objects.link(ob_auto_camera)
ob_auto_camera.location = (3.71784, -4.46141, 4.56844)
ob_auto_camera.rotation_euler = (1.09748, -7.21219e-08, 0.694738)
scene.camera = ob_auto_camera
bpy.context.view_layer.update()
